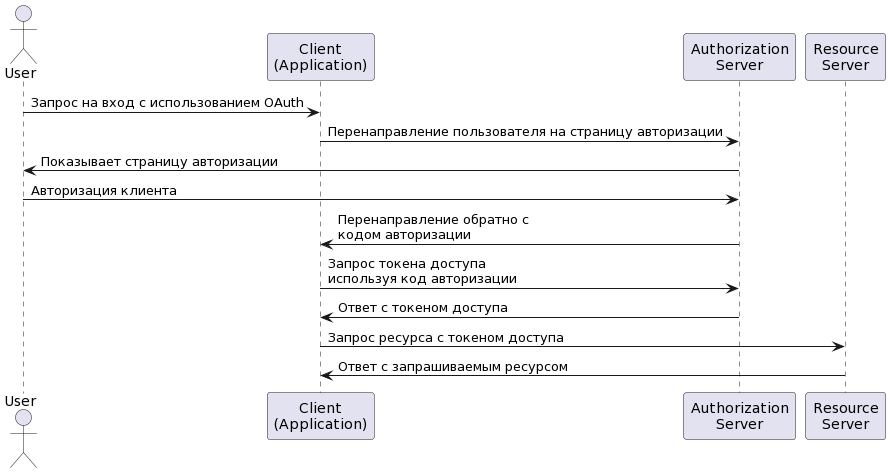

The diagram above was rendered by PlantUML. Its source (embedded in the PNG):
@startuml
actor User as user
participant "Client\n(Application)" as client
participant "Authorization\nServer" as auth
participant "Resource\nServer" as resource

user -> client: Запрос на вход с использованием OAuth
client -> auth: Перенаправление пользователя на страницу авторизации
auth -> user: Показывает страницу авторизации
user -> auth: Авторизация клиента
auth -> client: Перенаправление обратно с\nкодом авторизации
client -> auth: Запрос токена доступа\nиспользуя код авторизации
auth -> client: Ответ с токеном доступа
client -> resource: Запрос ресурса с токеном доступа
resource -> client: Ответ с запрашиваемым ресурсом
@enduml